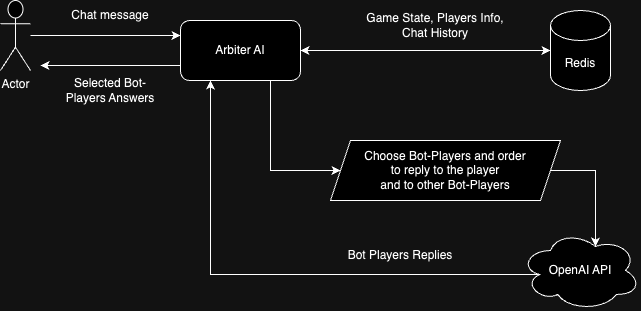

The diagram above was exported from draw.io. Its source (the exported page's mxGraphModel, read from the mxfile embedded in the PNG):
<mxGraphModel dx="1068" dy="1121" grid="1" gridSize="10" guides="1" tooltips="1" connect="1" arrows="1" fold="1" page="1" pageScale="1" pageWidth="850" pageHeight="1100" math="0" shadow="0">
  <root>
    <mxCell id="0" />
    <mxCell id="1" parent="0" />
    <mxCell id="p0XoEUYdtbNELWhlziyY-24" style="edgeStyle=orthogonalEdgeStyle;rounded=0;orthogonalLoop=1;jettySize=auto;html=1;entryX=0;entryY=0.25;entryDx=0;entryDy=0;" edge="1" parent="1" source="p0XoEUYdtbNELWhlziyY-1" target="p0XoEUYdtbNELWhlziyY-2">
      <mxGeometry relative="1" as="geometry" />
    </mxCell>
    <mxCell id="p0XoEUYdtbNELWhlziyY-1" value="Actor" style="shape=umlActor;verticalLabelPosition=bottom;verticalAlign=top;html=1;outlineConnect=0;" vertex="1" parent="1">
      <mxGeometry x="90" y="260" width="30" height="70" as="geometry" />
    </mxCell>
    <mxCell id="p0XoEUYdtbNELWhlziyY-18" style="edgeStyle=orthogonalEdgeStyle;rounded=0;orthogonalLoop=1;jettySize=auto;html=1;exitX=0.75;exitY=1;exitDx=0;exitDy=0;entryX=0;entryY=0.5;entryDx=0;entryDy=0;" edge="1" parent="1" source="p0XoEUYdtbNELWhlziyY-2" target="p0XoEUYdtbNELWhlziyY-12">
      <mxGeometry relative="1" as="geometry">
        <Array as="points">
          <mxPoint x="360" y="430" />
        </Array>
      </mxGeometry>
    </mxCell>
    <mxCell id="p0XoEUYdtbNELWhlziyY-25" style="edgeStyle=orthogonalEdgeStyle;rounded=0;orthogonalLoop=1;jettySize=auto;html=1;exitX=0;exitY=0.75;exitDx=0;exitDy=0;" edge="1" parent="1" source="p0XoEUYdtbNELWhlziyY-2">
      <mxGeometry relative="1" as="geometry">
        <mxPoint x="130" y="325" as="targetPoint" />
      </mxGeometry>
    </mxCell>
    <mxCell id="p0XoEUYdtbNELWhlziyY-2" value="Arbiter AI" style="rounded=1;whiteSpace=wrap;html=1;" vertex="1" parent="1">
      <mxGeometry x="270" y="280" width="120" height="60" as="geometry" />
    </mxCell>
    <mxCell id="p0XoEUYdtbNELWhlziyY-30" style="edgeStyle=orthogonalEdgeStyle;rounded=0;orthogonalLoop=1;jettySize=auto;html=1;exitX=0;exitY=0.5;exitDx=0;exitDy=0;exitPerimeter=0;entryX=1;entryY=0.5;entryDx=0;entryDy=0;startArrow=classic;startFill=1;" edge="1" parent="1" source="p0XoEUYdtbNELWhlziyY-4" target="p0XoEUYdtbNELWhlziyY-2">
      <mxGeometry relative="1" as="geometry" />
    </mxCell>
    <mxCell id="p0XoEUYdtbNELWhlziyY-4" value="Redis" style="shape=cylinder3;whiteSpace=wrap;html=1;boundedLbl=1;backgroundOutline=1;size=15;" vertex="1" parent="1">
      <mxGeometry x="640" y="270" width="60" height="80" as="geometry" />
    </mxCell>
    <mxCell id="p0XoEUYdtbNELWhlziyY-6" value="Game State, Players Info,&lt;br&gt;Chat History" style="text;html=1;strokeColor=none;fillColor=none;align=center;verticalAlign=middle;whiteSpace=wrap;rounded=0;" vertex="1" parent="1">
      <mxGeometry x="440" y="270" width="170" height="30" as="geometry" />
    </mxCell>
    <mxCell id="p0XoEUYdtbNELWhlziyY-20" style="edgeStyle=orthogonalEdgeStyle;rounded=0;orthogonalLoop=1;jettySize=auto;html=1;exitX=0.16;exitY=0.55;exitDx=0;exitDy=0;exitPerimeter=0;entryX=0.25;entryY=1;entryDx=0;entryDy=0;" edge="1" parent="1" source="p0XoEUYdtbNELWhlziyY-9" target="p0XoEUYdtbNELWhlziyY-2">
      <mxGeometry relative="1" as="geometry" />
    </mxCell>
    <mxCell id="p0XoEUYdtbNELWhlziyY-9" value="OpenAI API" style="ellipse;shape=cloud;whiteSpace=wrap;html=1;" vertex="1" parent="1">
      <mxGeometry x="610" y="490" width="120" height="80" as="geometry" />
    </mxCell>
    <mxCell id="p0XoEUYdtbNELWhlziyY-12" value="Choose Bot-Players and order&lt;br&gt;to reply to the player&lt;br&gt;and to other Bot-Players" style="shape=parallelogram;perimeter=parallelogramPerimeter;whiteSpace=wrap;html=1;fixedSize=1;" vertex="1" parent="1">
      <mxGeometry x="420" y="400" width="230" height="60" as="geometry" />
    </mxCell>
    <mxCell id="p0XoEUYdtbNELWhlziyY-21" value="Bot Players Replies" style="text;html=1;strokeColor=none;fillColor=none;align=center;verticalAlign=middle;whiteSpace=wrap;rounded=0;" vertex="1" parent="1">
      <mxGeometry x="430" y="500" width="120" height="30" as="geometry" />
    </mxCell>
    <mxCell id="p0XoEUYdtbNELWhlziyY-26" value="Chat message" style="text;html=1;strokeColor=none;fillColor=none;align=center;verticalAlign=middle;whiteSpace=wrap;rounded=0;" vertex="1" parent="1">
      <mxGeometry x="160" y="260" width="80" height="30" as="geometry" />
    </mxCell>
    <mxCell id="p0XoEUYdtbNELWhlziyY-27" value="Selected Bot-Players Answers" style="text;html=1;strokeColor=none;fillColor=none;align=center;verticalAlign=middle;whiteSpace=wrap;rounded=0;" vertex="1" parent="1">
      <mxGeometry x="145" y="330" width="110" height="40" as="geometry" />
    </mxCell>
    <mxCell id="p0XoEUYdtbNELWhlziyY-28" style="edgeStyle=orthogonalEdgeStyle;rounded=0;orthogonalLoop=1;jettySize=auto;html=1;exitX=1;exitY=0.5;exitDx=0;exitDy=0;entryX=0.625;entryY=0.2;entryDx=0;entryDy=0;entryPerimeter=0;" edge="1" parent="1" source="p0XoEUYdtbNELWhlziyY-12" target="p0XoEUYdtbNELWhlziyY-9">
      <mxGeometry relative="1" as="geometry">
        <Array as="points">
          <mxPoint x="685" y="430" />
        </Array>
      </mxGeometry>
    </mxCell>
  </root>
</mxGraphModel>